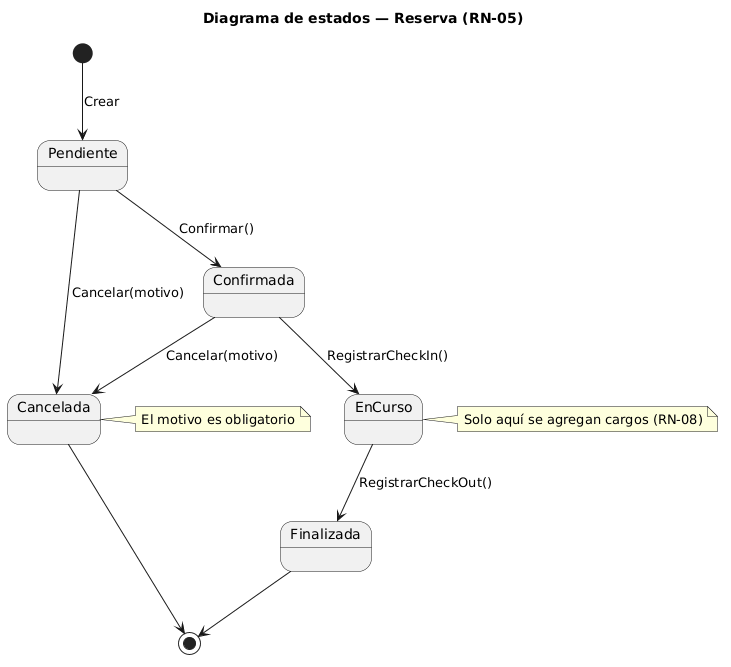

The diagram above was rendered by PlantUML. Its source (embedded in the PNG):
@startuml
title Diagrama de estados — Reserva (RN-05)
[*] --> Pendiente : Crear
Pendiente --> Confirmada : Confirmar()
Pendiente --> Cancelada : Cancelar(motivo)
Confirmada --> Cancelada : Cancelar(motivo)
Confirmada --> EnCurso : RegistrarCheckIn()
EnCurso --> Finalizada : RegistrarCheckOut()
Finalizada --> [*]
Cancelada --> [*]
note right of Cancelada : El motivo es obligatorio
note right of EnCurso : Solo aquí se agregan cargos (RN-08)
@enduml